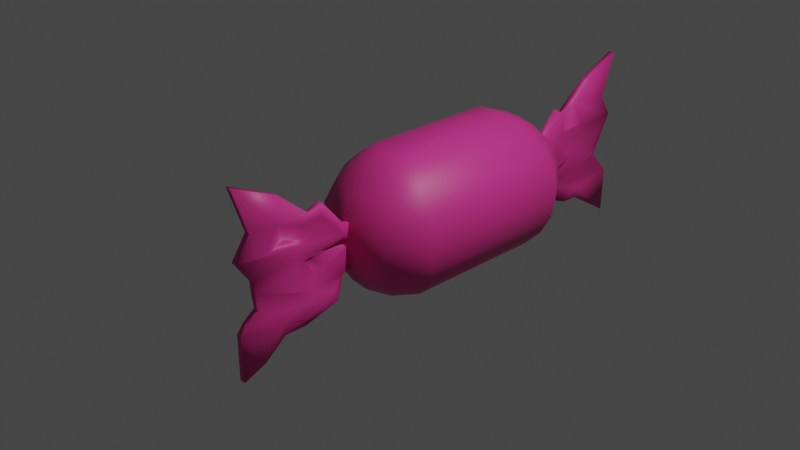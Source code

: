 # Source: 3_candy.blend  (saved by Blender 2.81.16; exported with 4.5.12 LTS)
import bpy
from mathutils import Matrix  # noqa: F401  (used for matrix-valued properties, if any)

bpy.ops.wm.read_factory_settings(use_empty=True)
scene = bpy.context.scene
scene.name = 'Scene'

# ---- collections
col_collection = bpy.data.collections.new('Collection'); scene.collection.children.link(col_collection)

# ---- materials (node trees are filled in below, after node groups)
mat_material_004 = bpy.data.materials.new('Material.004')
mat_material_004.use_transparent_shadow = False

# ---- material node trees
mat_material_004.use_nodes = True; mat_material_004.node_tree.nodes.clear()
_N = mat_material_004.node_tree.nodes; _L = mat_material_004.node_tree.links
n0 = _N.new('ShaderNodeOutputMaterial'); n0.name = 'Material Output'; n0.location = (300, 300)
n1 = _N.new('ShaderNodeBsdfPrincipled'); n1.name = 'Principled BSDF'; n1.location = (10, 300)
n1.distribution = 'GGX'
n1.subsurface_method = 'BURLEY'
n1.inputs[0].default_value = (0.8, 0.04049, 0.3038, 1.0)
n1.inputs[3].default_value = 1.45
n1.inputs[27].default_value = (0.0, 0.0, 0.0, 1.0)
n1.inputs[28].default_value = 1.0
_L.new(n1.outputs[0], n0.inputs[0])
n0.is_active_output = True

# ---- world
world_world = bpy.data.worlds.new('World'); scene.world = world_world
world_world.use_nodes = True; world_world.node_tree.nodes.clear()
_N = world_world.node_tree.nodes; _L = world_world.node_tree.links
n0 = _N.new('ShaderNodeOutputWorld'); n0.name = 'World Output'; n0.location = (300, 300)
n1 = _N.new('ShaderNodeBackground'); n1.name = 'Background'; n1.location = (10, 300)
n1.inputs[0].default_value = (0.05088, 0.05088, 0.05088, 1.0)
_L.new(n1.outputs[0], n0.inputs[0])
n0.is_active_output = True
world_world.color = (0.05088, 0.05088, 0.05088)
world_world.use_sun_shadow = False
world_world.sun_shadow_jitter_overblur = 0.0

# ---- cameras
cam_camera = bpy.data.cameras.new('Camera')
cam_camera.clip_end = 100.0
cam_camera.ortho_scale = 7.314

# ---- lights
light_light = bpy.data.lights.new('Light', 'POINT')
light_light.transmission_factor = 0.0
light_light.energy = 1000.0
light_light.shadow_soft_size = 0.1
light_light.shadow_maximum_resolution = 0.006
light_light.use_absolute_resolution = True

# ---- meshes
me_sphere_001 = bpy.data.meshes.new('Sphere.001')
me_sphere_001.from_pydata([(0.0, 2.633, -0.309), (0.0, 2.27, -0.809), (0.1816, 1.932, 0.9511), (0.3455, 2.157, 0.809), (0.4755, 2.336, 0.5878), (0.559, 2.451, 0.309), (0.5878, 2.491, -4.371e-08), (0.559, 2.451, -0.309), (0.4755, 2.336, -0.5878), (0.3455, 2.157, -0.809), (0.1816, 1.932, -0.9511), (0.2939, 1.777, 1.004), (0.559, 1.863, 0.809), (0.7694, 1.932, 0.5878), (0.9045, 1.976, 0.309), (0.9511, 1.991, -4.371e-08), (0.9045, 1.976, -0.309), (0.7694, 1.932, -0.5878), (0.559, 1.863, -0.809), (0.2939, 1.777, -0.9511), (0.2939, -0.09549, 1.004), (0.559, -0.1816, 0.809), (0.7694, -0.25, 0.5878), (0.9045, -0.2939, 0.309), (0.9511, -0.309, -4.371e-08), (0.9045, -0.2939, -0.309), (0.7694, -0.25, -0.5878), (0.559, -0.1816, -0.809), (0.2939, -0.09549, -0.9511), (0.1816, -0.25, 1.004), (0.3455, -0.4755, 0.809), (0.4755, -0.6545, 0.5878), (0.559, -0.7694, 0.309), (0.5878, -0.809, -4.371e-08), (0.559, -0.7694, -0.309), (0.4755, -0.6545, -0.5878), (0.3455, -0.4755, -0.809), (0.1816, -0.25, -0.9511), (2.761e-08, -0.309, 1.004), (7.232e-08, -0.5878, 0.809), (-1.709e-08, -0.809, 0.5878), (1.021e-07, -0.9511, 0.309), (1.319e-07, -1.0, -4.371e-08), (-4.689e-08, -0.9511, -0.309), (-1.709e-08, -0.809, -0.5878), (7.232e-08, -0.5878, -0.809), (1.271e-08, -0.309, -0.9511), (-1.915e-07, 1.682, 1.053), (-0.1816, -0.25, 1.004), (-0.3455, -0.4755, 0.809), (-0.4755, -0.6545, 0.5878), (-0.559, -0.7694, 0.309), (-0.5878, -0.809, -4.371e-08), (-0.559, -0.7694, -0.309), (-0.4755, -0.6545, -0.5878), (-0.3455, -0.4755, -0.809), (-0.1816, -0.25, -0.9511), (-0.2939, -0.09549, 1.004), (-0.559, -0.1816, 0.809), (-0.7694, -0.25, 0.5878), (-0.9045, -0.2939, 0.309), (-0.9511, -0.309, -4.371e-08), (-0.9045, -0.2939, -0.309), (-0.7694, -0.25, -0.5878), (-0.559, -0.1816, -0.809), (-0.2939, -0.09549, -0.9511), (-0.2939, 1.777, 1.004), (-0.559, 1.863, 0.809), (-0.7694, 1.932, 0.5878), (-0.9045, 1.976, 0.309), (-0.9511, 1.991, -4.371e-08), (-0.9045, 1.976, -0.309), (-0.7694, 1.932, -0.5878), (-0.559, 1.863, -0.809), (-0.2939, 1.777, -0.9511), (-0.1816, 1.932, 0.9511), (-0.3455, 2.157, 0.809), (-0.4755, 2.336, 0.5878), (-0.559, 2.451, 0.309), (-0.5878, 2.491, -4.371e-08), (-0.559, 2.451, -0.309), (-0.4755, 2.336, -0.5878), (-0.3455, 2.157, -0.809), (-0.1816, 1.932, -0.9511), (-1.709e-08, 1.991, 0.9511), (-1.065e-07, 2.27, 0.809), (-1.709e-08, 2.491, 0.5878), (-1.065e-07, 2.633, 0.309), (-1.959e-07, 2.682, -4.371e-08), (-1.709e-08, 2.491, -0.5878), (-1.709e-08, 1.991, -0.9511), (0.0, 1.682, -1.0)], [], [(86, 85, 3, 4), (91, 90, 10), (89, 0, 7, 8), (87, 86, 4, 5), (84, 47, 2), (1, 89, 8, 9), (88, 87, 5, 6), (85, 84, 2, 3), (90, 1, 9, 10), (0, 88, 6, 7), (91, 10, 19), (8, 7, 16, 17), (5, 4, 13, 14), (2, 47, 11), (9, 8, 17, 18), (6, 5, 14, 15), (3, 2, 11, 12), (10, 9, 18, 19), (7, 6, 15, 16), (4, 3, 12, 13), (16, 15, 24, 25), (13, 12, 21, 22), (91, 19, 28), (17, 16, 25, 26), (14, 13, 22, 23), (11, 47, 20), (18, 17, 26, 27), (15, 14, 23, 24), (12, 11, 20, 21), (19, 18, 27, 28), (21, 20, 29, 30), (28, 27, 36, 37), (25, 24, 33, 34), (22, 21, 30, 31), (91, 28, 37), (26, 25, 34, 35), (23, 22, 31, 32), (20, 47, 29), (27, 26, 35, 36), (24, 23, 32, 33), (33, 32, 41, 42), (30, 29, 38, 39), (37, 36, 45, 46), (34, 33, 42, 43), (31, 30, 39, 40), (91, 37, 46), (35, 34, 43, 44), (32, 31, 40, 41), (29, 47, 38), (36, 35, 44, 45), (38, 47, 48), (45, 44, 54, 55), (42, 41, 51, 52), (39, 38, 48, 49), (46, 45, 55, 56), (43, 42, 52, 53), (40, 39, 49, 50), (91, 46, 56), (44, 43, 53, 54), (41, 40, 50, 51), (54, 53, 62, 63), (51, 50, 59, 60), (48, 47, 57), (55, 54, 63, 64), (52, 51, 60, 61), (49, 48, 57, 58), (56, 55, 64, 65), (53, 52, 61, 62), (50, 49, 58, 59), (91, 56, 65), (59, 58, 67, 68), (91, 65, 74), (63, 62, 71, 72), (60, 59, 68, 69), (57, 47, 66), (64, 63, 72, 73), (61, 60, 69, 70), (58, 57, 66, 67), (65, 64, 73, 74), (62, 61, 70, 71), (71, 70, 79, 80), (68, 67, 76, 77), (91, 74, 83), (72, 71, 80, 81), (69, 68, 77, 78), (66, 47, 75), (73, 72, 81, 82), (70, 69, 78, 79), (67, 66, 75, 76), (74, 73, 82, 83), (76, 75, 84, 85), (83, 82, 1, 90), (80, 79, 88, 0), (77, 76, 85, 86), (91, 83, 90), (81, 80, 0, 89), (78, 77, 86, 87), (75, 47, 84), (82, 81, 89, 1), (79, 78, 87, 88)])
me_sphere_001.polygons.foreach_set('use_smooth', [True] * 100)
_uv = me_sphere_001.uv_layers.new(name='UVMap')
_uv.uv.foreach_set('vector', [0.7, 0.7, 0.7, 0.8, 0.6, 0.8, 0.6, 0.7, 0.65, 0.0, 0.7, 0.1, 0.6, 0.1, 0.7, 0.3, 0.7, 0.4, 0.6, 0.4, 0.6, 0.3, 0.7, 0.6, 0.7, 0.7, 0.6, 0.7, 0.6, 0.6, 0.7, 0.9, 0.65, 1.0, 0.6, 0.9, 0.7, 0.2, 0.7, 0.3, 0.6, 0.3, 0.6, 0.2, 0.7, 0.5, 0.7, 0.6, 0.6, 0.6, 0.6, 0.5, 0.7, 0.8, 0.7, 0.9, 0.6, 0.9, 0.6, 0.8, 0.7, 0.1, 0.7, 0.2, 0.6, 0.2, 0.6, 0.1, 0.7, 0.4, 0.7, 0.5, 0.6, 0.5, 0.6, 0.4, 0.55, 0.0, 0.6, 0.1, 0.5, 0.1, 0.6, 0.3, 0.6, 0.4, 0.5, 0.4, 0.5, 0.3, 0.6, 0.6, 0.6, 0.7, 0.5, 0.7, 0.5, 0.6, 0.6, 0.9, 0.55, 1.0, 0.5, 0.9, 0.6, 0.2, 0.6, 0.3, 0.5, 0.3, 0.5, 0.2, 0.6, 0.5, 0.6, 0.6, 0.5, 0.6, 0.5, 0.5, 0.6, 0.8, 0.6, 0.9, 0.5, 0.9, 0.5, 0.8, 0.6, 0.1, 0.6, 0.2, 0.5, 0.2, 0.5, 0.1, 0.6, 0.4, 0.6, 0.5, 0.5, 0.5, 0.5, 0.4, 0.6, 0.7, 0.6, 0.8, 0.5, 0.8, 0.5, 0.7, 0.5, 0.4, 0.5, 0.5, 0.4, 0.5, 0.4, 0.4, 0.5, 0.7, 0.5, 0.8, 0.4, 0.8, 0.4, 0.7, 0.45, 0.0, 0.5, 0.1, 0.4, 0.1, 0.5, 0.3, 0.5, 0.4, 0.4, 0.4, 0.4, 0.3, 0.5, 0.6, 0.5, 0.7, 0.4, 0.7, 0.4, 0.6, 0.5, 0.9, 0.45, 1.0, 0.4, 0.9, 0.5, 0.2, 0.5, 0.3, 0.4, 0.3, 0.4, 0.2, 0.5, 0.5, 0.5, 0.6, 0.4, 0.6, 0.4, 0.5, 0.5, 0.8, 0.5, 0.9, 0.4, 0.9, 0.4, 0.8, 0.5, 0.1, 0.5, 0.2, 0.4, 0.2, 0.4, 0.1, 0.4, 0.8, 0.4, 0.9, 0.3, 0.9, 0.3, 0.8, 0.4, 0.1, 0.4, 0.2, 0.3, 0.2, 0.3, 0.1, 0.4, 0.4, 0.4, 0.5, 0.3, 0.5, 0.3, 0.4, 0.4, 0.7, 0.4, 0.8, 0.3, 0.8, 0.3, 0.7, 0.35, 0.0, 0.4, 0.1, 0.3, 0.1, 0.4, 0.3, 0.4, 0.4, 0.3, 0.4, 0.3, 0.3, 0.4, 0.6, 0.4, 0.7, 0.3, 0.7, 0.3, 0.6, 0.4, 0.9, 0.35, 1.0, 0.3, 0.9, 0.4, 0.2, 0.4, 0.3, 0.3, 0.3, 0.3, 0.2, 0.4, 0.5, 0.4, 0.6, 0.3, 0.6, 0.3, 0.5, 0.3, 0.5, 0.3, 0.6, 0.2, 0.6, 0.2, 0.5, 0.3, 0.8, 0.3, 0.9, 0.2, 0.9, 0.2, 0.8, 0.3, 0.1, 0.3, 0.2, 0.2, 0.2, 0.2, 0.1, 0.3, 0.4, 0.3, 0.5, 0.2, 0.5, 0.2, 0.4, 0.3, 0.7, 0.3, 0.8, 0.2, 0.8, 0.2, 0.7, 0.25, 0.0, 0.3, 0.1, 0.2, 0.1, 0.3, 0.3, 0.3, 0.4, 0.2, 0.4, 0.2, 0.3, 0.3, 0.6, 0.3, 0.7, 0.2, 0.7, 0.2, 0.6, 0.3, 0.9, 0.25, 1.0, 0.2, 0.9, 0.3, 0.2, 0.3, 0.3, 0.2, 0.3, 0.2, 0.2, 0.2, 0.9, 0.15, 1.0, 0.1, 0.9, 0.2, 0.2, 0.2, 0.3, 0.1, 0.3, 0.1, 0.2, 0.2, 0.5, 0.2, 0.6, 0.1, 0.6, 0.1, 0.5, 0.2, 0.8, 0.2, 0.9, 0.1, 0.9, 0.1, 0.8, 0.2, 0.1, 0.2, 0.2, 0.1, 0.2, 0.1, 0.1, 0.2, 0.4, 0.2, 0.5, 0.1, 0.5, 0.1, 0.4, 0.2, 0.7, 0.2, 0.8, 0.1, 0.8, 0.1, 0.7, 0.15, 0.0, 0.2, 0.1, 0.1, 0.1, 0.2, 0.3, 0.2, 0.4, 0.1, 0.4, 0.1, 0.3, 0.2, 0.6, 0.2, 0.7, 0.1, 0.7, 0.1, 0.6, 0.1, 0.3, 0.1, 0.4, 0.0, 0.4, 0.0, 0.3, 0.1, 0.6, 0.1, 0.7, 0.0, 0.7, 2.98e-08, 0.6, 0.1, 0.9, 0.05, 1.0, 8.941e-08, 0.9, 0.1, 0.2, 0.1, 0.3, 0.0, 0.3, 2.98e-08, 0.2, 0.1, 0.5, 0.1, 0.6, 2.98e-08, 0.6, 2.98e-08, 0.5, 0.1, 0.8, 0.1, 0.9, 8.941e-08, 0.9, 2.98e-08, 0.8, 0.1, 0.1, 0.1, 0.2, 2.98e-08, 0.2, 8.941e-08, 0.1, 0.1, 0.4, 0.1, 0.5, 2.98e-08, 0.5, 0.0, 0.4, 0.1, 0.7, 0.1, 0.8, 2.98e-08, 0.8, 0.0, 0.7, 0.05, 0.0, 0.1, 0.1, 8.941e-08, 0.1, 1.0, 0.7, 1.0, 0.8, 0.9, 0.8, 0.9, 0.7, 0.95, 0.0, 1.0, 0.1, 0.9, 0.1, 1.0, 0.3, 1.0, 0.4, 0.9, 0.4, 0.9, 0.3, 1.0, 0.6, 1.0, 0.7, 0.9, 0.7, 0.9, 0.6, 1.0, 0.9, 0.95, 1.0, 0.9, 0.9, 1.0, 0.2, 1.0, 0.3, 0.9, 0.3, 0.9, 0.2, 1.0, 0.5, 1.0, 0.6, 0.9, 0.6, 0.9, 0.5, 1.0, 0.8, 1.0, 0.9, 0.9, 0.9, 0.9, 0.8, 1.0, 0.1, 1.0, 0.2, 0.9, 0.2, 0.9, 0.1, 1.0, 0.4, 1.0, 0.5, 0.9, 0.5, 0.9, 0.4, 0.9, 0.4, 0.9, 0.5, 0.8, 0.5, 0.8, 0.4, 0.9, 0.7, 0.9, 0.8, 0.8, 0.8, 0.8, 0.7, 0.85, 0.0, 0.9, 0.1, 0.8, 0.1, 0.9, 0.3, 0.9, 0.4, 0.8, 0.4, 0.8, 0.3, 0.9, 0.6, 0.9, 0.7, 0.8, 0.7, 0.8, 0.6, 0.9, 0.9, 0.85, 1.0, 0.8, 0.9, 0.9, 0.2, 0.9, 0.3, 0.8, 0.3, 0.8, 0.2, 0.9, 0.5, 0.9, 0.6, 0.8, 0.6, 0.8, 0.5, 0.9, 0.8, 0.9, 0.9, 0.8, 0.9, 0.8, 0.8, 0.9, 0.1, 0.9, 0.2, 0.8, 0.2, 0.8, 0.1, 0.8, 0.8, 0.8, 0.9, 0.7, 0.9, 0.7, 0.8, 0.8, 0.1, 0.8, 0.2, 0.7, 0.2, 0.7, 0.1, 0.8, 0.4, 0.8, 0.5, 0.7, 0.5, 0.7, 0.4, 0.8, 0.7, 0.8, 0.8, 0.7, 0.8, 0.7, 0.7, 0.75, 0.0, 0.8, 0.1, 0.7, 0.1, 0.8, 0.3, 0.8, 0.4, 0.7, 0.4, 0.7, 0.3, 0.8, 0.6, 0.8, 0.7, 0.7, 0.7, 0.7, 0.6, 0.8, 0.9, 0.75, 1.0, 0.7, 0.9, 0.8, 0.2, 0.8, 0.3, 0.7, 0.3, 0.7, 0.2, 0.8, 0.5, 0.8, 0.6, 0.7, 0.6, 0.7, 0.5])
me_sphere_001.materials.append(mat_material_004)
me_sphere_001.use_remesh_fix_poles = True
me_sphere_001.use_remesh_preserve_attributes = False
me_sphere_001.use_mirror_vertex_groups = False
me_sphere_001.update()
me_plane_001 = bpy.data.meshes.new('Plane.001')
me_plane_001.from_pydata([(-0.08961, -1.0, 0.0), (0.08961, -1.0, 0.0), (-1.0, 1.0, 0.0), (1.0, 1.0, 0.0), (0.0, -1.0, 0.0), (-7.45e-23, 0.8241, 1.538e-08), (0.0448, -1.0, 0.0), (0.5, 1.0, 0.0), (-0.5, 0.8341, 1.45e-08), (-0.0448, -1.0, 0.0), (-0.5448, 0.0, 0.0), (0.5315, -0.1351, -0.0594), (0.0, 0.0, 0.0), (0.2724, 0.0, 0.0), (-0.2724, 3.187e-09, 0.03646), (-0.1944, -0.5, 5.367e-09), (0.2165, -0.5, -4.402e-09), (0.0, -0.5, 0.0), (0.1096, -0.5, -2.14e-09), (-0.0757, -0.5, 3.624e-09), (-0.0224, -1.0, 0.0), (-0.25, 1.0, 0.0), (-0.1362, 0.0, 0.0), (-0.03785, -0.5, 1.812e-09), (0.25, 0.8241, -0.0594), (0.0224, -1.0, 0.0), (0.1362, 0.0, 0.0), (0.05482, -0.5, -1.07e-09), (0.125, 0.8241, 1.538e-08), (0.0681, 0.0, 0.0), (0.02741, -0.5, -5.349e-10), (0.0112, -1.0, 0.0), (0.6873, 0.5, 5.376e-09), (-6.894e-23, 0.3372, 1.423e-08), (0.3862, 0.4252, -0.0594), (-0.2672, 0.4218, 0.03576), (-0.7724, 0.5, 0.0), (-0.1931, 0.5, 0.0), (0.1931, 0.3372, 1.423e-08), (0.09655, 0.3372, 1.423e-08), (-0.5396, 0.2547, -0.0006921), (0.687, 0.25, 1.242e-09), (2.856e-09, 0.206, 0.06533), (0.3293, 0.25, 0.0), (-0.2103, 0.2133, -0.0006921), (-0.1647, 0.25, 0.0), (0.1647, 0.206, 3.845e-09), (0.08233, 0.206, 0.06533), (0.0672, -1.0, 0.0), (0.75, 1.0, 0.0), (0.4275, 0.0, 8.28e-10), (0.1631, -0.5, -3.271e-09), (0.5888, 0.5, 4.14e-10), (0.5082, 0.25, -0.0594), (0.0336, -1.0, 0.0), (0.375, 0.912, 7.689e-09), (0.2043, 0.0, 0.0), (0.08224, -0.5, -1.605e-09), (0.2897, 0.3812, 1.039e-08), (0.247, 0.228, 1.922e-09), (0.625, 1.0, 0.0), (0.35, 0.0, 4.14e-10), (0.1364, -0.5, -2.705e-09), (0.4875, 0.5, 2.07e-10), (0.4187, 0.25, -0.0594), (0.056, -1.0, 0.0), (0.0784, -1.0, 0.0), (0.875, 1.0, 0.0), (0.4539, -0.1351, 1.529e-08), (0.1898, -0.5, -3.837e-09), (0.586, 0.5, 5.169e-09), (0.5976, 0.25, 9.315e-10), (-0.0112, -1.0, 0.0), (-0.125, 0.912, 7.689e-09), (-0.0681, 0.0, 0.0), (-0.01892, -0.5, 9.06e-10), (-0.09655, 0.456, 3.845e-09), (-0.08233, 0.228, 1.922e-09), (0.8957, 0.75, 4.14e-10), (-8.757e-23, 0.5432, 1.808e-08), (0.4431, 0.75, 0.0), (-0.3241, 0.6303, -0.0006921), (-0.2216, 0.75, 0.0), (0.2216, 0.5432, 1.808e-08), (0.1108, 0.5432, 1.808e-08), (-0.8862, 0.75, 0.0), (0.6694, 0.75, 2.07e-10), (0.3323, 0.684, -0.0594), (0.5562, 0.75, 1.035e-10), (0.7825, 0.75, 3.105e-10), (-0.1108, 0.684, 5.767e-09), (-0.375, 0.917, 7.252e-09), (-0.2043, 3.187e-09, 0.03646), (-0.05677, -0.5, 2.718e-09), (-0.0336, -1.0, 0.0), (-0.2897, 0.4585, 0.03646), (-0.247, 0.2293, 0.03646), (-0.2133, 0.6925, -0.0006921), (-0.75, 0.917, 7.252e-09), (-0.0672, -1.0, 0.0), (-0.4086, 0.0, 0.0), (-0.1351, -0.5, 4.496e-09), (-0.4603, 0.4633, -0.0006921), (-0.3749, 0.234, -0.0006921), (-0.6647, 0.6878, 5.439e-09), (-0.875, 0.9585, 3.626e-09), (-0.4767, 0.0, 0.0), (-0.1647, -0.5, 4.931e-09), (-0.5568, 0.484, -0.0006921), (-0.4572, 0.2444, -0.0006921), (-0.7754, 0.7189, 2.72e-09), (-0.0784, -1.0, 0.0), (0.3189, -0.25, 2.153e-09), (5.652e-09, -0.3799, 0.1293), (0.191, -0.25, -1.07e-09), (-0.174, -0.25, 1.812e-09), (-0.2428, -0.25, -2.859e-09), (-0.08702, -0.25, 9.06e-10), (0.09551, -0.25, -5.349e-10), (0.04776, -0.25, -2.675e-10), (0.2953, -0.25, -1.222e-09), (0.1433, -0.25, -8.024e-10), (0.2432, -0.25, -1.146e-09), (0.2668, -0.25, 2.229e-09), (-0.04351, -0.3799, 0.1293), (-0.1305, -0.25, 1.359e-09), (-0.145, -0.25, -3.295e-09), (-0.1939, -0.25, -3.077e-09), (-0.4827, 0.1297, -0.0006921), (0.5836, -0.01008, -0.0594), (2.856e-09, 0.103, 0.06533), (0.3009, 0.125, 0.0), (-0.3009, 0.1043, 0.03646), (-0.1504, 0.125, 0.0), (0.1504, 0.103, 0.06533), (0.07521, 0.103, 0.06533), (0.4679, 0.125, -0.0594), (0.2256, 0.114, 9.612e-10), (0.3844, 0.125, 3.622e-10), (0.5001, -0.01008, -0.0594), (-0.07521, 0.114, 9.612e-10), (-0.2256, 0.1146, 0.03646), (-0.3322, 0.1194, 0.03576), (-0.4074, 0.1246, -0.0006921)], [], [(89, 78, 3, 67), (90, 79, 5, 73), (87, 80, 7, 55), (104, 81, 8, 98), (126, 115, 14, 100), (121, 114, 13, 56), (124, 113, 12, 74), (123, 112, 11, 68), (66, 1, 16, 69), (72, 4, 17, 75), (54, 6, 18, 57), (99, 9, 19, 101), (94, 20, 23, 93), (125, 117, 22, 92), (97, 82, 21, 91), (31, 25, 27, 30), (119, 118, 26, 29), (84, 83, 24, 28), (79, 84, 28, 5), (113, 119, 29, 12), (4, 31, 30, 17), (42, 47, 39, 33), (47, 46, 38, 39), (96, 45, 37, 95), (103, 44, 35, 102), (59, 43, 34, 58), (77, 42, 33, 76), (71, 41, 32, 70), (139, 129, 41, 71), (140, 130, 42, 77), (137, 131, 43, 59), (142, 132, 44, 103), (141, 133, 45, 96), (135, 134, 46, 47), (130, 135, 47, 42), (138, 136, 53, 64), (64, 53, 52, 63), (65, 48, 51, 62), (122, 120, 50, 61), (88, 86, 49, 60), (134, 137, 59, 46), (46, 59, 58, 38), (25, 54, 57, 27), (118, 121, 56, 26), (83, 87, 55, 24), (80, 88, 60, 7), (114, 122, 61, 13), (6, 65, 62, 18), (43, 64, 63, 34), (131, 138, 64, 43), (136, 139, 71, 53), (53, 71, 70, 52), (48, 66, 69, 51), (120, 123, 68, 50), (86, 89, 67, 49), (133, 140, 77, 45), (45, 77, 76, 37), (20, 72, 75, 23), (117, 124, 74, 22), (82, 90, 73, 21), (37, 76, 90, 82), (52, 70, 89, 86), (34, 63, 88, 80), (38, 58, 87, 83), (63, 52, 86, 88), (33, 39, 84, 79), (39, 38, 83, 84), (95, 37, 82, 97), (102, 35, 81, 104), (58, 34, 80, 87), (76, 33, 79, 90), (70, 32, 78, 89), (35, 95, 97, 81), (132, 141, 96, 44), (44, 96, 95, 35), (81, 97, 91, 8), (115, 125, 92, 14), (9, 94, 93, 19), (108, 102, 104, 110), (143, 142, 103, 109), (109, 103, 102, 108), (111, 99, 101, 107), (127, 126, 100, 106), (110, 104, 98, 105), (85, 110, 105, 2), (116, 127, 106, 10), (0, 111, 107, 15), (40, 109, 108, 36), (128, 143, 109, 40), (36, 108, 110, 85), (15, 107, 127, 116), (107, 101, 126, 127), (19, 93, 125, 115), (23, 75, 124, 117), (51, 69, 123, 120), (18, 62, 122, 114), (27, 57, 121, 118), (62, 51, 120, 122), (17, 30, 119, 113), (30, 27, 118, 119), (93, 23, 117, 125), (69, 16, 112, 123), (75, 17, 113, 124), (57, 18, 114, 121), (101, 19, 115, 126), (10, 106, 143, 128), (106, 100, 142, 143), (14, 92, 141, 132), (22, 74, 140, 133), (50, 68, 139, 136), (13, 61, 138, 131), (26, 56, 137, 134), (61, 50, 136, 138), (12, 29, 135, 130), (29, 26, 134, 135), (92, 22, 133, 141), (100, 14, 132, 142), (56, 13, 131, 137), (74, 12, 130, 140), (68, 11, 129, 139)])
me_plane_001.polygons.foreach_set('use_smooth', [True] * 120)
_uv = me_plane_001.uv_layers.new(name='UVMap')
_uv.uv.foreach_set('vector', [0.9375, 0.875, 1.0, 0.875, 1.0, 1.0, 0.9375, 1.0, 0.4375, 0.875, 0.5, 0.875, 0.5, 1.0, 0.4375, 1.0, 0.6875, 0.875, 0.75, 0.875, 0.75, 1.0, 0.6875, 1.0, 0.125, 0.875, 0.25, 0.875, 0.25, 1.0, 0.125, 1.0, 0.125, 0.375, 0.25, 0.375, 0.25, 0.5, 0.125, 0.5, 0.6875, 0.375, 0.75, 0.375, 0.75, 0.5, 0.6875, 0.5, 0.4375, 0.375, 0.5, 0.375, 0.5, 0.5, 0.4375, 0.5, 0.9375, 0.375, 1.0, 0.375, 1.0, 0.5, 0.9375, 0.5, 0.9375, 0.0, 1.0, 0.0, 1.0, 0.25, 0.9375, 0.25, 0.4375, 0.0, 0.5, 0.0, 0.5, 0.25, 0.4375, 0.25, 0.6875, 0.0, 0.75, 0.0, 0.75, 0.25, 0.6875, 0.25, 0.125, 0.0, 0.25, 0.0, 0.25, 0.25, 0.125, 0.25, 0.3125, 0.0, 0.375, 0.0, 0.375, 0.25, 0.3125, 0.25, 0.3125, 0.375, 0.375, 0.375, 0.375, 0.5, 0.3125, 0.5, 0.3125, 0.875, 0.375, 0.875, 0.375, 1.0, 0.3125, 1.0, 0.5625, 0.0, 0.625, 0.0, 0.625, 0.25, 0.5625, 0.25, 0.5625, 0.375, 0.625, 0.375, 0.625, 0.5, 0.5625, 0.5, 0.5625, 0.875, 0.625, 0.875, 0.625, 1.0, 0.5625, 1.0, 0.5, 0.875, 0.5625, 0.875, 0.5625, 1.0, 0.5, 1.0, 0.5, 0.375, 0.5625, 0.375, 0.5625, 0.5, 0.5, 0.5, 0.5, 0.0, 0.5625, 0.0, 0.5625, 0.25, 0.5, 0.25, 0.5, 0.625, 0.5625, 0.625, 0.5625, 0.75, 0.5, 0.75, 0.5625, 0.625, 0.625, 0.625, 0.625, 0.75, 0.5625, 0.75, 0.3125, 0.625, 0.375, 0.625, 0.375, 0.75, 0.3125, 0.75, 0.125, 0.625, 0.25, 0.625, 0.25, 0.75, 0.125, 0.75, 0.6875, 0.625, 0.75, 0.625, 0.75, 0.75, 0.6875, 0.75, 0.4375, 0.625, 0.5, 0.625, 0.5, 0.75, 0.4375, 0.75, 0.9375, 0.625, 1.0, 0.625, 1.0, 0.75, 0.9375, 0.75, 0.9375, 0.5625, 1.0, 0.5625, 1.0, 0.625, 0.9375, 0.625, 0.4375, 0.5625, 0.5, 0.5625, 0.5, 0.625, 0.4375, 0.625, 0.6875, 0.5625, 0.75, 0.5625, 0.75, 0.625, 0.6875, 0.625, 0.125, 0.5625, 0.25, 0.5625, 0.25, 0.625, 0.125, 0.625, 0.3125, 0.5625, 0.375, 0.5625, 0.375, 0.625, 0.3125, 0.625, 0.5625, 0.5625, 0.625, 0.5625, 0.625, 0.625, 0.5625, 0.625, 0.5, 0.5625, 0.5625, 0.5625, 0.5625, 0.625, 0.5, 0.625, 0.8125, 0.5625, 0.875, 0.5625, 0.875, 0.625, 0.8125, 0.625, 0.8125, 0.625, 0.875, 0.625, 0.875, 0.75, 0.8125, 0.75, 0.8125, 0.0, 0.875, 0.0, 0.875, 0.25, 0.8125, 0.25, 0.8125, 0.375, 0.875, 0.375, 0.875, 0.5, 0.8125, 0.5, 0.8125, 0.875, 0.875, 0.875, 0.875, 1.0, 0.8125, 1.0, 0.625, 0.5625, 0.6875, 0.5625, 0.6875, 0.625, 0.625, 0.625, 0.625, 0.625, 0.6875, 0.625, 0.6875, 0.75, 0.625, 0.75, 0.625, 0.0, 0.6875, 0.0, 0.6875, 0.25, 0.625, 0.25, 0.625, 0.375, 0.6875, 0.375, 0.6875, 0.5, 0.625, 0.5, 0.625, 0.875, 0.6875, 0.875, 0.6875, 1.0, 0.625, 1.0, 0.75, 0.875, 0.8125, 0.875, 0.8125, 1.0, 0.75, 1.0, 0.75, 0.375, 0.8125, 0.375, 0.8125, 0.5, 0.75, 0.5, 0.75, 0.0, 0.8125, 0.0, 0.8125, 0.25, 0.75, 0.25, 0.75, 0.625, 0.8125, 0.625, 0.8125, 0.75, 0.75, 0.75, 0.75, 0.5625, 0.8125, 0.5625, 0.8125, 0.625, 0.75, 0.625, 0.875, 0.5625, 0.9375, 0.5625, 0.9375, 0.625, 0.875, 0.625, 0.875, 0.625, 0.9375, 0.625, 0.9375, 0.75, 0.875, 0.75, 0.875, 0.0, 0.9375, 0.0, 0.9375, 0.25, 0.875, 0.25, 0.875, 0.375, 0.9375, 0.375, 0.9375, 0.5, 0.875, 0.5, 0.875, 0.875, 0.9375, 0.875, 0.9375, 1.0, 0.875, 1.0, 0.375, 0.5625, 0.4375, 0.5625, 0.4375, 0.625, 0.375, 0.625, 0.375, 0.625, 0.4375, 0.625, 0.4375, 0.75, 0.375, 0.75, 0.375, 0.0, 0.4375, 0.0, 0.4375, 0.25, 0.375, 0.25, 0.375, 0.375, 0.4375, 0.375, 0.4375, 0.5, 0.375, 0.5, 0.375, 0.875, 0.4375, 0.875, 0.4375, 1.0, 0.375, 1.0, 0.375, 0.75, 0.4375, 0.75, 0.4375, 0.875, 0.375, 0.875, 0.875, 0.75, 0.9375, 0.75, 0.9375, 0.875, 0.875, 0.875, 0.75, 0.75, 0.8125, 0.75, 0.8125, 0.875, 0.75, 0.875, 0.625, 0.75, 0.6875, 0.75, 0.6875, 0.875, 0.625, 0.875, 0.8125, 0.75, 0.875, 0.75, 0.875, 0.875, 0.8125, 0.875, 0.5, 0.75, 0.5625, 0.75, 0.5625, 0.875, 0.5, 0.875, 0.5625, 0.75, 0.625, 0.75, 0.625, 0.875, 0.5625, 0.875, 0.3125, 0.75, 0.375, 0.75, 0.375, 0.875, 0.3125, 0.875, 0.125, 0.75, 0.25, 0.75, 0.25, 0.875, 0.125, 0.875, 0.6875, 0.75, 0.75, 0.75, 0.75, 0.875, 0.6875, 0.875, 0.4375, 0.75, 0.5, 0.75, 0.5, 0.875, 0.4375, 0.875, 0.9375, 0.75, 1.0, 0.75, 1.0, 0.875, 0.9375, 0.875, 0.25, 0.75, 0.3125, 0.75, 0.3125, 0.875, 0.25, 0.875, 0.25, 0.5625, 0.3125, 0.5625, 0.3125, 0.625, 0.25, 0.625, 0.25, 0.625, 0.3125, 0.625, 0.3125, 0.75, 0.25, 0.75, 0.25, 0.875, 0.3125, 0.875, 0.3125, 1.0, 0.25, 1.0, 0.25, 0.375, 0.3125, 0.375, 0.3125, 0.5, 0.25, 0.5, 0.25, 0.0, 0.3125, 0.0, 0.3125, 0.25, 0.25, 0.25, 0.0625, 0.75, 0.125, 0.75, 0.125, 0.875, 0.0625, 0.875, 0.0625, 0.5625, 0.125, 0.5625, 0.125, 0.625, 0.0625, 0.625, 0.0625, 0.625, 0.125, 0.625, 0.125, 0.75, 0.0625, 0.75, 0.0625, 0.0, 0.125, 0.0, 0.125, 0.25, 0.0625, 0.25, 0.0625, 0.375, 0.125, 0.375, 0.125, 0.5, 0.0625, 0.5, 0.0625, 0.875, 0.125, 0.875, 0.125, 1.0, 0.0625, 1.0, 0.0, 0.875, 0.0625, 0.875, 0.0625, 1.0, 0.0, 1.0, 0.0, 0.375, 0.0625, 0.375, 0.0625, 0.5, 0.0, 0.5, 0.0, 0.0, 0.0625, 0.0, 0.0625, 0.25, 0.0, 0.25, 0.0, 0.625, 0.0625, 0.625, 0.0625, 0.75, 0.0, 0.75, 0.0, 0.5625, 0.0625, 0.5625, 0.0625, 0.625, 0.0, 0.625, 0.0, 0.75, 0.0625, 0.75, 0.0625, 0.875, 0.0, 0.875, 0.0, 0.25, 0.0625, 0.25, 0.0625, 0.375, 0.0, 0.375, 0.0625, 0.25, 0.125, 0.25, 0.125, 0.375, 0.0625, 0.375, 0.25, 0.25, 0.3125, 0.25, 0.3125, 0.375, 0.25, 0.375, 0.375, 0.25, 0.4375, 0.25, 0.4375, 0.375, 0.375, 0.375, 0.875, 0.25, 0.9375, 0.25, 0.9375, 0.375, 0.875, 0.375, 0.75, 0.25, 0.8125, 0.25, 0.8125, 0.375, 0.75, 0.375, 0.625, 0.25, 0.6875, 0.25, 0.6875, 0.375, 0.625, 0.375, 0.8125, 0.25, 0.875, 0.25, 0.875, 0.375, 0.8125, 0.375, 0.5, 0.25, 0.5625, 0.25, 0.5625, 0.375, 0.5, 0.375, 0.5625, 0.25, 0.625, 0.25, 0.625, 0.375, 0.5625, 0.375, 0.3125, 0.25, 0.375, 0.25, 0.375, 0.375, 0.3125, 0.375, 0.9375, 0.25, 1.0, 0.25, 1.0, 0.375, 0.9375, 0.375, 0.4375, 0.25, 0.5, 0.25, 0.5, 0.375, 0.4375, 0.375, 0.6875, 0.25, 0.75, 0.25, 0.75, 0.375, 0.6875, 0.375, 0.125, 0.25, 0.25, 0.25, 0.25, 0.375, 0.125, 0.375, 0.0, 0.5, 0.0625, 0.5, 0.0625, 0.5625, 0.0, 0.5625, 0.0625, 0.5, 0.125, 0.5, 0.125, 0.5625, 0.0625, 0.5625, 0.25, 0.5, 0.3125, 0.5, 0.3125, 0.5625, 0.25, 0.5625, 0.375, 0.5, 0.4375, 0.5, 0.4375, 0.5625, 0.375, 0.5625, 0.875, 0.5, 0.9375, 0.5, 0.9375, 0.5625, 0.875, 0.5625, 0.75, 0.5, 0.8125, 0.5, 0.8125, 0.5625, 0.75, 0.5625, 0.625, 0.5, 0.6875, 0.5, 0.6875, 0.5625, 0.625, 0.5625, 0.8125, 0.5, 0.875, 0.5, 0.875, 0.5625, 0.8125, 0.5625, 0.5, 0.5, 0.5625, 0.5, 0.5625, 0.5625, 0.5, 0.5625, 0.5625, 0.5, 0.625, 0.5, 0.625, 0.5625, 0.5625, 0.5625, 0.3125, 0.5, 0.375, 0.5, 0.375, 0.5625, 0.3125, 0.5625, 0.125, 0.5, 0.25, 0.5, 0.25, 0.5625, 0.125, 0.5625, 0.6875, 0.5, 0.75, 0.5, 0.75, 0.5625, 0.6875, 0.5625, 0.4375, 0.5, 0.5, 0.5, 0.5, 0.5625, 0.4375, 0.5625, 0.9375, 0.5, 1.0, 0.5, 1.0, 0.5625, 0.9375, 0.5625])
me_plane_001.materials.append(mat_material_004)
me_plane_001.use_remesh_fix_poles = True
me_plane_001.use_remesh_preserve_attributes = False
me_plane_001.use_mirror_vertex_groups = False
me_plane_001.update()
me_plane_000 = bpy.data.meshes.new('Plane.000')
me_plane_000.from_pydata([(-0.08961, -1.0, 0.0), (0.08961, -1.0, 0.0), (-1.0, 1.0, 0.0), (1.0, 1.0, 0.0), (0.0, -1.0, 0.0), (-7.45e-23, 0.8241, 1.538e-08), (0.0448, -1.0, 0.0), (0.5, 1.0, 0.0), (-0.5, 0.8341, 1.45e-08), (-0.0448, -1.0, 0.0), (-0.5448, 0.0, 0.0), (0.5315, -0.1351, -0.0594), (0.0, 0.0, 0.0), (0.2724, 0.0, 0.0), (-0.2724, 3.187e-09, 0.03646), (-0.1944, -0.5, 5.367e-09), (0.2165, -0.5, -4.402e-09), (0.0, -0.5, 0.0), (0.1096, -0.5, -2.14e-09), (-0.0757, -0.5, 3.624e-09), (-0.0224, -1.0, 0.0), (-0.25, 1.0, 0.0), (-0.1362, 0.0, 0.0), (-0.03785, -0.5, 1.812e-09), (0.25, 0.8241, -0.0594), (0.0224, -1.0, 0.0), (0.1362, 0.0, 0.0), (0.05482, -0.5, -1.07e-09), (0.125, 0.8241, 1.538e-08), (0.0681, 0.0, 0.0), (0.02741, -0.5, -5.349e-10), (0.0112, -1.0, 0.0), (0.6873, 0.5, 5.376e-09), (-6.894e-23, 0.3372, 1.423e-08), (0.3862, 0.4252, -0.0594), (-0.2672, 0.4218, 0.03576), (-0.7724, 0.5, 0.0), (-0.1931, 0.5, 0.0), (0.1931, 0.3372, 1.423e-08), (0.09655, 0.3372, 1.423e-08), (-0.5396, 0.2547, -0.0006921), (0.687, 0.25, 1.242e-09), (2.856e-09, 0.206, 0.06533), (0.3293, 0.25, 0.0), (-0.2103, 0.2133, -0.0006921), (-0.1647, 0.25, 0.0), (0.1647, 0.206, 3.845e-09), (0.08233, 0.206, 0.06533), (0.0672, -1.0, 0.0), (0.75, 1.0, 0.0), (0.4275, 0.0, 8.28e-10), (0.1631, -0.5, -3.271e-09), (0.5888, 0.5, 4.14e-10), (0.5082, 0.25, -0.0594), (0.0336, -1.0, 0.0), (0.375, 0.912, 7.689e-09), (0.2043, 0.0, 0.0), (0.08224, -0.5, -1.605e-09), (0.2897, 0.3812, 1.039e-08), (0.247, 0.228, 1.922e-09), (0.625, 1.0, 0.0), (0.35, 0.0, 4.14e-10), (0.1364, -0.5, -2.705e-09), (0.4875, 0.5, 2.07e-10), (0.4187, 0.25, -0.0594), (0.056, -1.0, 0.0), (0.0784, -1.0, 0.0), (0.875, 1.0, 0.0), (0.4539, -0.1351, 1.529e-08), (0.1898, -0.5, -3.837e-09), (0.586, 0.5, 5.169e-09), (0.5976, 0.25, 9.315e-10), (-0.0112, -1.0, 0.0), (-0.125, 0.912, 7.689e-09), (-0.0681, 0.0, 0.0), (-0.01892, -0.5, 9.06e-10), (-0.09655, 0.456, 3.845e-09), (-0.08233, 0.228, 1.922e-09), (0.8957, 0.75, 4.14e-10), (-8.757e-23, 0.5432, 1.808e-08), (0.4431, 0.75, 0.0), (-0.3241, 0.6303, -0.0006921), (-0.2216, 0.75, 0.0), (0.2216, 0.5432, 1.808e-08), (0.1108, 0.5432, 1.808e-08), (-0.8862, 0.75, 0.0), (0.6694, 0.75, 2.07e-10), (0.3323, 0.684, -0.0594), (0.5562, 0.75, 1.035e-10), (0.7825, 0.75, 3.105e-10), (-0.1108, 0.684, 5.767e-09), (-0.375, 0.917, 7.252e-09), (-0.2043, 3.187e-09, 0.03646), (-0.05677, -0.5, 2.718e-09), (-0.0336, -1.0, 0.0), (-0.2897, 0.4585, 0.03646), (-0.247, 0.2293, 0.03646), (-0.2133, 0.6925, -0.0006921), (-0.75, 0.917, 7.252e-09), (-0.0672, -1.0, 0.0), (-0.4086, 0.0, 0.0), (-0.1351, -0.5, 4.496e-09), (-0.4603, 0.4633, -0.0006921), (-0.3749, 0.234, -0.0006921), (-0.6647, 0.6878, 5.439e-09), (-0.875, 0.9585, 3.626e-09), (-0.4767, 0.0, 0.0), (-0.1647, -0.5, 4.931e-09), (-0.5568, 0.484, -0.0006921), (-0.4572, 0.2444, -0.0006921), (-0.7754, 0.7189, 2.72e-09), (-0.0784, -1.0, 0.0), (0.3189, -0.25, 2.153e-09), (5.652e-09, -0.3799, 0.1293), (0.191, -0.25, -1.07e-09), (-0.174, -0.25, 1.812e-09), (-0.2428, -0.25, -2.859e-09), (-0.08702, -0.25, 9.06e-10), (0.09551, -0.25, -5.349e-10), (0.04776, -0.25, -2.675e-10), (0.2953, -0.25, -1.222e-09), (0.1433, -0.25, -8.024e-10), (0.2432, -0.25, -1.146e-09), (0.2668, -0.25, 2.229e-09), (-0.04351, -0.3799, 0.1293), (-0.1305, -0.25, 1.359e-09), (-0.145, -0.25, -3.295e-09), (-0.1939, -0.25, -3.077e-09), (-0.4827, 0.1297, -0.0006921), (0.5836, -0.01008, -0.0594), (2.856e-09, 0.103, 0.06533), (0.3009, 0.125, 0.0), (-0.3009, 0.1043, 0.03646), (-0.1504, 0.125, 0.0), (0.1504, 0.103, 0.06533), (0.07521, 0.103, 0.06533), (0.4679, 0.125, -0.0594), (0.2256, 0.114, 9.612e-10), (0.3844, 0.125, 3.622e-10), (0.5001, -0.01008, -0.0594), (-0.07521, 0.114, 9.612e-10), (-0.2256, 0.1146, 0.03646), (-0.3322, 0.1194, 0.03576), (-0.4074, 0.1246, -0.0006921)], [], [(89, 78, 3, 67), (90, 79, 5, 73), (87, 80, 7, 55), (104, 81, 8, 98), (126, 115, 14, 100), (121, 114, 13, 56), (124, 113, 12, 74), (123, 112, 11, 68), (66, 1, 16, 69), (72, 4, 17, 75), (54, 6, 18, 57), (99, 9, 19, 101), (94, 20, 23, 93), (125, 117, 22, 92), (97, 82, 21, 91), (31, 25, 27, 30), (119, 118, 26, 29), (84, 83, 24, 28), (79, 84, 28, 5), (113, 119, 29, 12), (4, 31, 30, 17), (42, 47, 39, 33), (47, 46, 38, 39), (96, 45, 37, 95), (103, 44, 35, 102), (59, 43, 34, 58), (77, 42, 33, 76), (71, 41, 32, 70), (139, 129, 41, 71), (140, 130, 42, 77), (137, 131, 43, 59), (142, 132, 44, 103), (141, 133, 45, 96), (135, 134, 46, 47), (130, 135, 47, 42), (138, 136, 53, 64), (64, 53, 52, 63), (65, 48, 51, 62), (122, 120, 50, 61), (88, 86, 49, 60), (134, 137, 59, 46), (46, 59, 58, 38), (25, 54, 57, 27), (118, 121, 56, 26), (83, 87, 55, 24), (80, 88, 60, 7), (114, 122, 61, 13), (6, 65, 62, 18), (43, 64, 63, 34), (131, 138, 64, 43), (136, 139, 71, 53), (53, 71, 70, 52), (48, 66, 69, 51), (120, 123, 68, 50), (86, 89, 67, 49), (133, 140, 77, 45), (45, 77, 76, 37), (20, 72, 75, 23), (117, 124, 74, 22), (82, 90, 73, 21), (37, 76, 90, 82), (52, 70, 89, 86), (34, 63, 88, 80), (38, 58, 87, 83), (63, 52, 86, 88), (33, 39, 84, 79), (39, 38, 83, 84), (95, 37, 82, 97), (102, 35, 81, 104), (58, 34, 80, 87), (76, 33, 79, 90), (70, 32, 78, 89), (35, 95, 97, 81), (132, 141, 96, 44), (44, 96, 95, 35), (81, 97, 91, 8), (115, 125, 92, 14), (9, 94, 93, 19), (108, 102, 104, 110), (143, 142, 103, 109), (109, 103, 102, 108), (111, 99, 101, 107), (127, 126, 100, 106), (110, 104, 98, 105), (85, 110, 105, 2), (116, 127, 106, 10), (0, 111, 107, 15), (40, 109, 108, 36), (128, 143, 109, 40), (36, 108, 110, 85), (15, 107, 127, 116), (107, 101, 126, 127), (19, 93, 125, 115), (23, 75, 124, 117), (51, 69, 123, 120), (18, 62, 122, 114), (27, 57, 121, 118), (62, 51, 120, 122), (17, 30, 119, 113), (30, 27, 118, 119), (93, 23, 117, 125), (69, 16, 112, 123), (75, 17, 113, 124), (57, 18, 114, 121), (101, 19, 115, 126), (10, 106, 143, 128), (106, 100, 142, 143), (14, 92, 141, 132), (22, 74, 140, 133), (50, 68, 139, 136), (13, 61, 138, 131), (26, 56, 137, 134), (61, 50, 136, 138), (12, 29, 135, 130), (29, 26, 134, 135), (92, 22, 133, 141), (100, 14, 132, 142), (56, 13, 131, 137), (74, 12, 130, 140), (68, 11, 129, 139)])
me_plane_000.polygons.foreach_set('use_smooth', [True] * 120)
_uv = me_plane_000.uv_layers.new(name='UVMap')
_uv.uv.foreach_set('vector', [0.9375, 0.875, 1.0, 0.875, 1.0, 1.0, 0.9375, 1.0, 0.4375, 0.875, 0.5, 0.875, 0.5, 1.0, 0.4375, 1.0, 0.6875, 0.875, 0.75, 0.875, 0.75, 1.0, 0.6875, 1.0, 0.125, 0.875, 0.25, 0.875, 0.25, 1.0, 0.125, 1.0, 0.125, 0.375, 0.25, 0.375, 0.25, 0.5, 0.125, 0.5, 0.6875, 0.375, 0.75, 0.375, 0.75, 0.5, 0.6875, 0.5, 0.4375, 0.375, 0.5, 0.375, 0.5, 0.5, 0.4375, 0.5, 0.9375, 0.375, 1.0, 0.375, 1.0, 0.5, 0.9375, 0.5, 0.9375, 0.0, 1.0, 0.0, 1.0, 0.25, 0.9375, 0.25, 0.4375, 0.0, 0.5, 0.0, 0.5, 0.25, 0.4375, 0.25, 0.6875, 0.0, 0.75, 0.0, 0.75, 0.25, 0.6875, 0.25, 0.125, 0.0, 0.25, 0.0, 0.25, 0.25, 0.125, 0.25, 0.3125, 0.0, 0.375, 0.0, 0.375, 0.25, 0.3125, 0.25, 0.3125, 0.375, 0.375, 0.375, 0.375, 0.5, 0.3125, 0.5, 0.3125, 0.875, 0.375, 0.875, 0.375, 1.0, 0.3125, 1.0, 0.5625, 0.0, 0.625, 0.0, 0.625, 0.25, 0.5625, 0.25, 0.5625, 0.375, 0.625, 0.375, 0.625, 0.5, 0.5625, 0.5, 0.5625, 0.875, 0.625, 0.875, 0.625, 1.0, 0.5625, 1.0, 0.5, 0.875, 0.5625, 0.875, 0.5625, 1.0, 0.5, 1.0, 0.5, 0.375, 0.5625, 0.375, 0.5625, 0.5, 0.5, 0.5, 0.5, 0.0, 0.5625, 0.0, 0.5625, 0.25, 0.5, 0.25, 0.5, 0.625, 0.5625, 0.625, 0.5625, 0.75, 0.5, 0.75, 0.5625, 0.625, 0.625, 0.625, 0.625, 0.75, 0.5625, 0.75, 0.3125, 0.625, 0.375, 0.625, 0.375, 0.75, 0.3125, 0.75, 0.125, 0.625, 0.25, 0.625, 0.25, 0.75, 0.125, 0.75, 0.6875, 0.625, 0.75, 0.625, 0.75, 0.75, 0.6875, 0.75, 0.4375, 0.625, 0.5, 0.625, 0.5, 0.75, 0.4375, 0.75, 0.9375, 0.625, 1.0, 0.625, 1.0, 0.75, 0.9375, 0.75, 0.9375, 0.5625, 1.0, 0.5625, 1.0, 0.625, 0.9375, 0.625, 0.4375, 0.5625, 0.5, 0.5625, 0.5, 0.625, 0.4375, 0.625, 0.6875, 0.5625, 0.75, 0.5625, 0.75, 0.625, 0.6875, 0.625, 0.125, 0.5625, 0.25, 0.5625, 0.25, 0.625, 0.125, 0.625, 0.3125, 0.5625, 0.375, 0.5625, 0.375, 0.625, 0.3125, 0.625, 0.5625, 0.5625, 0.625, 0.5625, 0.625, 0.625, 0.5625, 0.625, 0.5, 0.5625, 0.5625, 0.5625, 0.5625, 0.625, 0.5, 0.625, 0.8125, 0.5625, 0.875, 0.5625, 0.875, 0.625, 0.8125, 0.625, 0.8125, 0.625, 0.875, 0.625, 0.875, 0.75, 0.8125, 0.75, 0.8125, 0.0, 0.875, 0.0, 0.875, 0.25, 0.8125, 0.25, 0.8125, 0.375, 0.875, 0.375, 0.875, 0.5, 0.8125, 0.5, 0.8125, 0.875, 0.875, 0.875, 0.875, 1.0, 0.8125, 1.0, 0.625, 0.5625, 0.6875, 0.5625, 0.6875, 0.625, 0.625, 0.625, 0.625, 0.625, 0.6875, 0.625, 0.6875, 0.75, 0.625, 0.75, 0.625, 0.0, 0.6875, 0.0, 0.6875, 0.25, 0.625, 0.25, 0.625, 0.375, 0.6875, 0.375, 0.6875, 0.5, 0.625, 0.5, 0.625, 0.875, 0.6875, 0.875, 0.6875, 1.0, 0.625, 1.0, 0.75, 0.875, 0.8125, 0.875, 0.8125, 1.0, 0.75, 1.0, 0.75, 0.375, 0.8125, 0.375, 0.8125, 0.5, 0.75, 0.5, 0.75, 0.0, 0.8125, 0.0, 0.8125, 0.25, 0.75, 0.25, 0.75, 0.625, 0.8125, 0.625, 0.8125, 0.75, 0.75, 0.75, 0.75, 0.5625, 0.8125, 0.5625, 0.8125, 0.625, 0.75, 0.625, 0.875, 0.5625, 0.9375, 0.5625, 0.9375, 0.625, 0.875, 0.625, 0.875, 0.625, 0.9375, 0.625, 0.9375, 0.75, 0.875, 0.75, 0.875, 0.0, 0.9375, 0.0, 0.9375, 0.25, 0.875, 0.25, 0.875, 0.375, 0.9375, 0.375, 0.9375, 0.5, 0.875, 0.5, 0.875, 0.875, 0.9375, 0.875, 0.9375, 1.0, 0.875, 1.0, 0.375, 0.5625, 0.4375, 0.5625, 0.4375, 0.625, 0.375, 0.625, 0.375, 0.625, 0.4375, 0.625, 0.4375, 0.75, 0.375, 0.75, 0.375, 0.0, 0.4375, 0.0, 0.4375, 0.25, 0.375, 0.25, 0.375, 0.375, 0.4375, 0.375, 0.4375, 0.5, 0.375, 0.5, 0.375, 0.875, 0.4375, 0.875, 0.4375, 1.0, 0.375, 1.0, 0.375, 0.75, 0.4375, 0.75, 0.4375, 0.875, 0.375, 0.875, 0.875, 0.75, 0.9375, 0.75, 0.9375, 0.875, 0.875, 0.875, 0.75, 0.75, 0.8125, 0.75, 0.8125, 0.875, 0.75, 0.875, 0.625, 0.75, 0.6875, 0.75, 0.6875, 0.875, 0.625, 0.875, 0.8125, 0.75, 0.875, 0.75, 0.875, 0.875, 0.8125, 0.875, 0.5, 0.75, 0.5625, 0.75, 0.5625, 0.875, 0.5, 0.875, 0.5625, 0.75, 0.625, 0.75, 0.625, 0.875, 0.5625, 0.875, 0.3125, 0.75, 0.375, 0.75, 0.375, 0.875, 0.3125, 0.875, 0.125, 0.75, 0.25, 0.75, 0.25, 0.875, 0.125, 0.875, 0.6875, 0.75, 0.75, 0.75, 0.75, 0.875, 0.6875, 0.875, 0.4375, 0.75, 0.5, 0.75, 0.5, 0.875, 0.4375, 0.875, 0.9375, 0.75, 1.0, 0.75, 1.0, 0.875, 0.9375, 0.875, 0.25, 0.75, 0.3125, 0.75, 0.3125, 0.875, 0.25, 0.875, 0.25, 0.5625, 0.3125, 0.5625, 0.3125, 0.625, 0.25, 0.625, 0.25, 0.625, 0.3125, 0.625, 0.3125, 0.75, 0.25, 0.75, 0.25, 0.875, 0.3125, 0.875, 0.3125, 1.0, 0.25, 1.0, 0.25, 0.375, 0.3125, 0.375, 0.3125, 0.5, 0.25, 0.5, 0.25, 0.0, 0.3125, 0.0, 0.3125, 0.25, 0.25, 0.25, 0.0625, 0.75, 0.125, 0.75, 0.125, 0.875, 0.0625, 0.875, 0.0625, 0.5625, 0.125, 0.5625, 0.125, 0.625, 0.0625, 0.625, 0.0625, 0.625, 0.125, 0.625, 0.125, 0.75, 0.0625, 0.75, 0.0625, 0.0, 0.125, 0.0, 0.125, 0.25, 0.0625, 0.25, 0.0625, 0.375, 0.125, 0.375, 0.125, 0.5, 0.0625, 0.5, 0.0625, 0.875, 0.125, 0.875, 0.125, 1.0, 0.0625, 1.0, 0.0, 0.875, 0.0625, 0.875, 0.0625, 1.0, 0.0, 1.0, 0.0, 0.375, 0.0625, 0.375, 0.0625, 0.5, 0.0, 0.5, 0.0, 0.0, 0.0625, 0.0, 0.0625, 0.25, 0.0, 0.25, 0.0, 0.625, 0.0625, 0.625, 0.0625, 0.75, 0.0, 0.75, 0.0, 0.5625, 0.0625, 0.5625, 0.0625, 0.625, 0.0, 0.625, 0.0, 0.75, 0.0625, 0.75, 0.0625, 0.875, 0.0, 0.875, 0.0, 0.25, 0.0625, 0.25, 0.0625, 0.375, 0.0, 0.375, 0.0625, 0.25, 0.125, 0.25, 0.125, 0.375, 0.0625, 0.375, 0.25, 0.25, 0.3125, 0.25, 0.3125, 0.375, 0.25, 0.375, 0.375, 0.25, 0.4375, 0.25, 0.4375, 0.375, 0.375, 0.375, 0.875, 0.25, 0.9375, 0.25, 0.9375, 0.375, 0.875, 0.375, 0.75, 0.25, 0.8125, 0.25, 0.8125, 0.375, 0.75, 0.375, 0.625, 0.25, 0.6875, 0.25, 0.6875, 0.375, 0.625, 0.375, 0.8125, 0.25, 0.875, 0.25, 0.875, 0.375, 0.8125, 0.375, 0.5, 0.25, 0.5625, 0.25, 0.5625, 0.375, 0.5, 0.375, 0.5625, 0.25, 0.625, 0.25, 0.625, 0.375, 0.5625, 0.375, 0.3125, 0.25, 0.375, 0.25, 0.375, 0.375, 0.3125, 0.375, 0.9375, 0.25, 1.0, 0.25, 1.0, 0.375, 0.9375, 0.375, 0.4375, 0.25, 0.5, 0.25, 0.5, 0.375, 0.4375, 0.375, 0.6875, 0.25, 0.75, 0.25, 0.75, 0.375, 0.6875, 0.375, 0.125, 0.25, 0.25, 0.25, 0.25, 0.375, 0.125, 0.375, 0.0, 0.5, 0.0625, 0.5, 0.0625, 0.5625, 0.0, 0.5625, 0.0625, 0.5, 0.125, 0.5, 0.125, 0.5625, 0.0625, 0.5625, 0.25, 0.5, 0.3125, 0.5, 0.3125, 0.5625, 0.25, 0.5625, 0.375, 0.5, 0.4375, 0.5, 0.4375, 0.5625, 0.375, 0.5625, 0.875, 0.5, 0.9375, 0.5, 0.9375, 0.5625, 0.875, 0.5625, 0.75, 0.5, 0.8125, 0.5, 0.8125, 0.5625, 0.75, 0.5625, 0.625, 0.5, 0.6875, 0.5, 0.6875, 0.5625, 0.625, 0.5625, 0.8125, 0.5, 0.875, 0.5, 0.875, 0.5625, 0.8125, 0.5625, 0.5, 0.5, 0.5625, 0.5, 0.5625, 0.5625, 0.5, 0.5625, 0.5625, 0.5, 0.625, 0.5, 0.625, 0.5625, 0.5625, 0.5625, 0.3125, 0.5, 0.375, 0.5, 0.375, 0.5625, 0.3125, 0.5625, 0.125, 0.5, 0.25, 0.5, 0.25, 0.5625, 0.125, 0.5625, 0.6875, 0.5, 0.75, 0.5, 0.75, 0.5625, 0.6875, 0.5625, 0.4375, 0.5, 0.5, 0.5, 0.5, 0.5625, 0.4375, 0.5625, 0.9375, 0.5, 1.0, 0.5, 1.0, 0.5625, 0.9375, 0.5625])
me_plane_000.materials.append(mat_material_004)
me_plane_000.use_remesh_fix_poles = True
me_plane_000.use_remesh_preserve_attributes = False
me_plane_000.use_mirror_vertex_groups = False
me_plane_000.update()

# ---- objects
ob_light = bpy.data.objects.new('Light', light_light)
ob_camera = bpy.data.objects.new('Camera', cam_camera)
ob_sphere = bpy.data.objects.new('Sphere', me_sphere_001)
ob_plane_001 = bpy.data.objects.new('Plane.001', me_plane_001)
ob_plane_000 = bpy.data.objects.new('Plane.000', me_plane_000)

# ---- transforms, parenting, visibility, modifiers, constraints
ob_light.location = (4.076, 1.005, 5.904)
ob_light.rotation_euler = (0.6503, 0.05522, 1.866)
ob_light.lock_rotations_4d = False
ob_light.empty_display_type = 'ARROWS'
ob_light.color = (0.0, 0.0, 0.0, 0.0)
ob_light.lineart.crease_threshold = 0.0
ob_camera.location = (7.359, -6.926, 4.958)
ob_camera.rotation_euler = (1.109, 0.0, 0.8149)
ob_camera.lock_rotations_4d = False
ob_camera.empty_display_type = 'ARROWS'
ob_camera.color = (0.0, 0.0, 0.0, 0.0)
ob_camera.display_type = 'WIRE'
ob_camera.lineart.crease_threshold = 0.0
ob_sphere.location = (0.0, 0.0, 0.0)
ob_sphere.scale = (0.7877, 0.7877, 0.7877)
ob_sphere.lineart.crease_threshold = 0.0
ob_plane_001.location = (0.0, 2.436, 0.0)
ob_plane_001.rotation_euler = (0.0, 1.571, 0.0)
ob_plane_001.lineart.crease_threshold = 0.0
_m = ob_plane_001.modifiers.new('Solidify', 'SOLIDIFY')
_m.thickness = 0.07
_m.nonmanifold_thickness_mode = 'FIXED'
_m.nonmanifold_merge_threshold = 0.0003
_m = ob_plane_001.modifiers.new('Decimate', 'DECIMATE')
_m.ratio = 0.2302
_m.use_symmetry = True
ob_plane_000.location = (0.0, -1.049, 0.0)
ob_plane_000.rotation_euler = (0.0, 1.571, 3.142)
ob_plane_000.lineart.crease_threshold = 0.0
_m = ob_plane_000.modifiers.new('Solidify', 'SOLIDIFY')
_m.thickness = 0.07
_m.nonmanifold_thickness_mode = 'FIXED'
_m.nonmanifold_merge_threshold = 0.0003
_m = ob_plane_000.modifiers.new('Decimate', 'DECIMATE')
_m.ratio = 0.3525
_m.use_symmetry = True

# ---- collection membership
col_collection.objects.link(ob_light)
col_collection.objects.link(ob_camera)
col_collection.objects.link(ob_sphere)
col_collection.objects.link(ob_plane_001)
col_collection.objects.link(ob_plane_000)

# ---- scene / render settings (as saved in the file)
scene.camera = ob_camera
scene.frame_start = 1; scene.frame_end = 250; scene.frame_set(1)
scene.render.engine = 'BLENDER_EEVEE_NEXT'
scene.cycles.use_denoising = False
scene.cycles.samples = 128
scene.cycles.sampling_pattern = 'TABULATED_SOBOL'
scene.cycles.use_adaptive_sampling = False
scene.cycles.use_light_tree = False
scene.view_settings.view_transform = 'Filmic'
bpy.context.view_layer.update()
